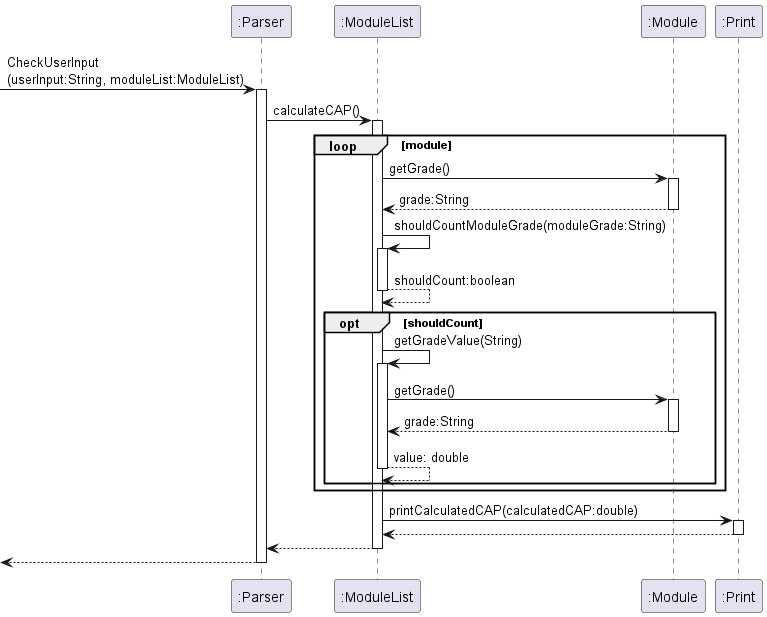

The diagram above was rendered by PlantUML. Its source (embedded in the PNG):
@startuml

participant ":Parser" as Parser
participant ":ModuleList" as ML
participant ":Module" as Mod
participant ":Print" as Print
[->Parser : CheckUserInput\n(userInput:String, moduleList:ModuleList)
activate Parser
Parser->ML : calculateCAP()
activate ML
loop module
    ML -> Mod : getGrade()
    activate Mod
    Mod --> ML : grade:String
    deactivate Mod
    ML -> ML : shouldCountModuleGrade(moduleGrade:String)
    activate ML
    ML-->ML : shouldCount:boolean
    deactivate ML
    opt shouldCount
        ML -> ML : getGradeValue(String)
        activate ML
        ML -> Mod : getGrade()
        activate Mod
        Mod --> ML : grade:String
        deactivate Mod
        ML --> ML : value: double
        deactivate ML

    end
end
    ML -> Print : printCalculatedCAP(calculatedCAP:double)
    activate Print
    Print --> ML
    deactivate Print
ML --> Parser
deactivate ML
Parser-->[
deactivate Parser

@enduml